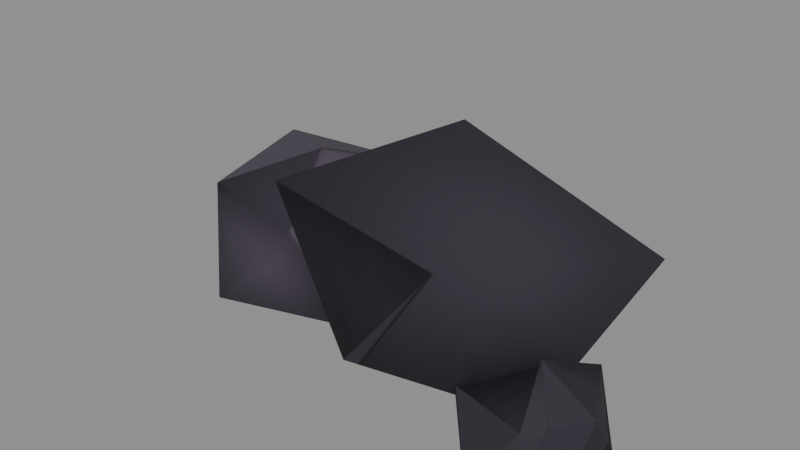 # Source: lava_boulder.blend  (saved by Blender 5.3.31; exported with 4.5.12 LTS)
import bpy
from mathutils import Matrix  # noqa: F401  (used for matrix-valued properties, if any)

bpy.ops.wm.read_factory_settings(use_empty=True)
scene = bpy.context.scene
scene.name = 'Scene'

# ---- collections
col_source = bpy.data.collections.new('Source'); scene.collection.children.link(col_source)
col_export = bpy.data.collections.new('Export'); scene.collection.children.link(col_export)

# ---- materials (node trees are filled in below, after node groups)
mat_lavabasalt = bpy.data.materials.new('LavaBasalt')
mat_lavabasalt.diffuse_color = (0.02315, 0.0185, 0.02956, 1.0)
mat_lavabasaltlight = bpy.data.materials.new('LavaBasaltLight')
mat_lavabasaltlight.diffuse_color = (0.06848, 0.05448, 0.08022, 1.0)

# ---- material node trees
mat_lavabasalt.use_nodes = True; mat_lavabasalt.node_tree.nodes.clear()
_N = mat_lavabasalt.node_tree.nodes; _L = mat_lavabasalt.node_tree.links
n0 = _N.new('ShaderNodeBsdfPrincipled'); n0.name = 'Principled BSDF'; n0.location = (-200, 100)
n0.inputs[0].default_value = (0.02315, 0.0185, 0.02956, 1.0)
n0.inputs[2].default_value = 0.85
n0.inputs[10].default_value = 0.005
n1 = _N.new('ShaderNodeOutputMaterial'); n1.name = 'Material Output'; n1.location = (200, 100)
_L.new(n0.outputs[0], n1.inputs[0])
n1.is_active_output = True
mat_lavabasaltlight.use_nodes = True; mat_lavabasaltlight.node_tree.nodes.clear()
_N = mat_lavabasaltlight.node_tree.nodes; _L = mat_lavabasaltlight.node_tree.links
n0 = _N.new('ShaderNodeBsdfPrincipled'); n0.name = 'Principled BSDF'; n0.location = (-200, 100)
n0.inputs[0].default_value = (0.06848, 0.05448, 0.08022, 1.0)
n0.inputs[2].default_value = 0.85
n0.inputs[10].default_value = 0.005
n1 = _N.new('ShaderNodeOutputMaterial'); n1.name = 'Material Output'; n1.location = (200, 100)
_L.new(n0.outputs[0], n1.inputs[0])
n1.is_active_output = True

# ---- meshes
me_a = bpy.data.meshes.new('A')
me_a.from_pydata([(0.0, 0.0, -0.3159), (0.7288, -0.4092, -0.3159), (-0.2558, -0.6084, -0.3159), (-0.9258, 0.0, -0.3159), (-0.2889, 0.6871, -0.3159), (0.5666, 0.3181, -0.3024), (0.2097, -0.4986, 0.293), (-0.8281, -0.4649, 0.442), (-0.6323, 0.355, 0.3375), (0.2383, 0.5667, 0.333), (1.09, 0.0, 0.4706), (0.0, 0.0, 0.8399)], [], [(0, 1, 2), (1, 0, 5), (0, 2, 3), (0, 3, 4), (0, 4, 5), (1, 5, 10), (2, 1, 6), (3, 2, 7), (4, 3, 8), (5, 4, 9), (1, 10, 6), (2, 6, 7), (3, 7, 8), (4, 8, 9), (5, 9, 10), (6, 10, 11), (7, 6, 11), (8, 7, 11), (9, 8, 11), (10, 9, 11)])
me_a.materials.append(mat_lavabasalt)
me_a.update()
me_b = bpy.data.meshes.new('B')
me_b.from_pydata([(0.0, 0.0, -0.2362), (0.5711, -0.3734, -0.2362), (-0.2231, -0.618, -0.2362), (-0.7662, 0.0, -0.2362), (-0.218, 0.6037, -0.2362), (0.615, 0.4021, -0.2362), (0.1519, -0.4209, 0.2213), (-0.504, -0.3295, 0.2803), (-0.6201, 0.4055, 0.3449), (0.2095, 0.5803, 0.3051), (0.7537, 0.0, 0.3392), (0.0, 0.0, 0.5202)], [], [(0, 1, 2), (1, 0, 5), (0, 2, 3), (0, 3, 4), (0, 4, 5), (1, 5, 10), (2, 1, 6), (3, 2, 7), (4, 3, 8), (5, 4, 9), (1, 10, 6), (2, 6, 7), (3, 7, 8), (4, 8, 9), (5, 9, 10), (6, 10, 11), (7, 6, 11), (8, 7, 11), (9, 8, 11), (10, 9, 11)])
me_b.materials.append(mat_lavabasaltlight)
me_b.update()
me_c = bpy.data.meshes.new('C')
me_c.from_pydata([(0.0, 0.0, -0.1575), (0.2565, -0.1863, -0.1575), (-0.1258, -0.3872, -0.1575), (-0.3029, 0.0, -0.1514), (-0.1194, 0.3675, -0.1575), (0.2878, 0.2091, -0.1575), (0.09278, -0.2856, 0.1501), (-0.3085, -0.2241, 0.1906), (-0.2399, 0.1743, 0.1483), (0.1137, 0.35, 0.184), (0.3024, 0.0, 0.1512), (0.0, 0.0, 0.3423)], [], [(0, 1, 2), (1, 0, 5), (0, 2, 3), (0, 3, 4), (0, 4, 5), (1, 5, 10), (2, 1, 6), (3, 2, 7), (4, 3, 8), (5, 4, 9), (1, 10, 6), (2, 6, 7), (3, 7, 8), (4, 8, 9), (5, 9, 10), (6, 10, 11), (7, 6, 11), (8, 7, 11), (9, 8, 11), (10, 9, 11)])
me_c.materials.append(mat_lavabasalt)
me_c.update()
me_boulder = bpy.data.meshes.new('Boulder')
me_boulder.from_pydata([(0.35, 0.0, 0.2341), (1.079, -0.4092, 0.2341), (0.09418, -0.6084, 0.2341), (-0.5758, 0.0, 0.2341), (0.06108, 0.6871, 0.2341), (0.9166, 0.3181, 0.2476), (0.5597, -0.4986, 0.843), (-0.4781, -0.4649, 0.992), (-0.2823, 0.355, 0.8875), (0.5883, 0.5667, 0.883), (1.44, 0.0, 1.021), (0.35, 0.0, 1.39), (-0.7, 0.1, 0.1638), (-0.1289, -0.2734, 0.1638), (-0.9231, -0.518, 0.1638), (-1.466, 0.1, 0.1638), (-0.918, 0.7037, 0.1638), (-0.08501, 0.5021, 0.1638), (-0.5481, -0.3209, 0.6213), (-1.204, -0.2295, 0.6803), (-1.32, 0.5055, 0.7449), (-0.4905, 0.6803, 0.7051), (0.05373, 0.1, 0.7392), (-0.7, 0.1, 0.9202), (1.1, -0.4, 0.0625), (1.356, -0.5863, 0.0625), (0.9742, -0.7872, 0.0625), (0.7971, -0.4, 0.06857), (0.9806, -0.03249, 0.0625), (1.388, -0.1909, 0.0625), (1.193, -0.6856, 0.3701), (0.7915, -0.6241, 0.4106), (0.8601, -0.2257, 0.3683), (1.214, -0.05003, 0.404), (1.402, -0.4, 0.3712), (1.1, -0.4, 0.5623)], [], [(0, 1, 2), (1, 0, 5), (0, 2, 3), (0, 3, 4), (0, 4, 5), (1, 5, 10), (2, 1, 6), (3, 2, 7), (4, 3, 8), (5, 4, 9), (1, 10, 6), (2, 6, 7), (3, 7, 8), (4, 8, 9), (5, 9, 10), (6, 10, 11), (7, 6, 11), (8, 7, 11), (9, 8, 11), (10, 9, 11), (12, 13, 14), (13, 12, 17), (12, 14, 15), (12, 15, 16), (12, 16, 17), (13, 17, 22), (14, 13, 18), (15, 14, 19), (16, 15, 20), (17, 16, 21), (13, 22, 18), (14, 18, 19), (15, 19, 20), (16, 20, 21), (17, 21, 22), (18, 22, 23), (19, 18, 23), (20, 19, 23), (21, 20, 23), (22, 21, 23), (24, 25, 26), (25, 24, 29), (24, 26, 27), (24, 27, 28), (24, 28, 29), (25, 29, 34), (26, 25, 30), (27, 26, 31), (28, 27, 32), (29, 28, 33), (25, 34, 30), (26, 30, 31), (27, 31, 32), (28, 32, 33), (29, 33, 34), (30, 34, 35), (31, 30, 35), (32, 31, 35), (33, 32, 35), (34, 33, 35)])
me_boulder.polygons.foreach_set('use_smooth', [True] * 60)
me_boulder.polygons.foreach_set('material_index', [1, 1, 1, 1, 1, 1, 1, 1, 1, 1, 1, 1, 1, 1, 1, 1, 1, 1, 1, 1, 2, 2, 2, 2, 2, 2, 2, 2, 2, 2, 2, 2, 2, 2, 2, 2, 2, 2, 2, 2, 1, 1, 1, 1, 1, 1, 1, 1, 1, 1, 1, 1, 1, 1, 1, 1, 1, 1, 1, 1])
me_boulder.materials.append(None)
me_boulder.materials.append(mat_lavabasalt)
me_boulder.materials.append(mat_lavabasaltlight)
me_boulder.update()

# ---- objects
ob_a = bpy.data.objects.new('A', me_a)
ob_b = bpy.data.objects.new('B', me_b)
ob_c = bpy.data.objects.new('C', me_c)
ob_boulder = bpy.data.objects.new('Boulder', me_boulder)

# ---- transforms, parenting, visibility, modifiers, constraints
ob_a.location = (0.35, 0.0, 0.55)
ob_b.location = (-0.7, 0.1, 0.4)
ob_c.location = (1.1, -0.4, 0.22)
ob_boulder.location = (0.0, 0.0, 0.0)

# ---- collection membership
col_source.objects.link(ob_a)
col_source.objects.link(ob_b)
col_source.objects.link(ob_c)
col_export.objects.link(ob_boulder)

# ---- scene / render settings (as saved in the file)
scene.frame_start = 1; scene.frame_end = 250; scene.frame_set(1)
scene.render.engine = 'BLENDER_EEVEE_NEXT'
scene.render.bake_bias = 0.0
scene.render.bake_samples = 0
scene.render.compositor_device = 'GPU'
scene.eevee.use_volume_custom_range = False
scene.eevee.fast_gi_thickness_near = 0.1
scene.eevee.fast_gi_thickness_far = 0.0
scene.eevee.ray_tracing_options.screen_trace_thickness = 0.1
bpy.context.view_layer.update()

# ---- added for rendering (the .blend has no active camera and no usable light): camera, sun + grey world if the file has none
cam_auto = bpy.data.cameras.new('AutoCamera')
cam_auto.lens = 50.0
cam_auto.sensor_width = 36.0
cam_auto.clip_end = 1000.0
ob_auto_camera = bpy.data.objects.new('AutoCamera', cam_auto)
scene.collection.objects.link(ob_auto_camera)
ob_auto_camera.location = (3.24888, -3.95621, 3.33586)
ob_auto_camera.rotation_euler = (1.09748, -7.21219e-08, 0.694738)
scene.camera = ob_auto_camera
light_auto_sun = bpy.data.lights.new('AutoSun', 'SUN')
light_auto_sun.energy = 3.0
light_auto_sun.angle = 0.0523599
ob_auto_sun = bpy.data.objects.new('AutoSun', light_auto_sun)
scene.collection.objects.link(ob_auto_sun)
ob_auto_sun.rotation_euler = (0.872665, 0.174533, 0.523599)
if scene.world is None:
    world_auto = bpy.data.worlds.new('AutoWorld')
    world_auto.color = (0.3, 0.3, 0.3)
    scene.world = world_auto
bpy.context.view_layer.update()

